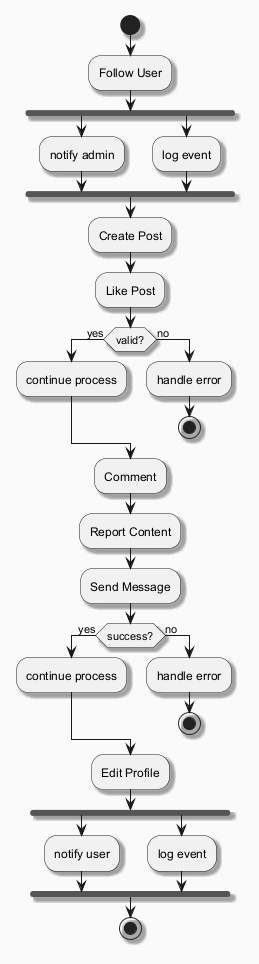

The diagram above was rendered by PlantUML. Its source (embedded in the PNG):
@startuml
skinparam backgroundColor #FAFAFA
skinparam classBackgroundColor #FFF3E0
skinparam classBorderColor #E65100
skinparam shadowing true
start
:Follow User;
fork
:notify admin;
fork again
:log event;
end fork
:Create Post;
:Like Post;
if (valid?) then (yes)
:continue process;
else (no)
:handle error;
stop
endif
:Comment;
:Report Content;
:Send Message;
if (success?) then (yes)
:continue process;
else (no)
:handle error;
stop
endif
:Edit Profile;
fork
:notify user;
fork again
:log event;
end fork
stop
@enduml